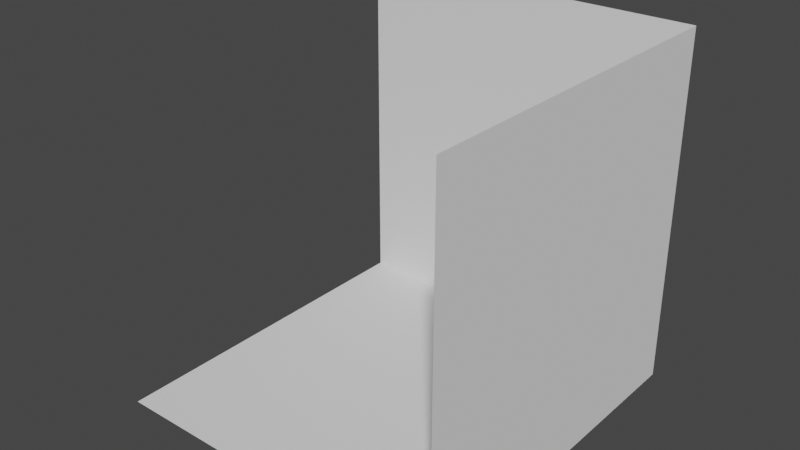 # Source: empty_room.blend  (saved by Blender 2.93.21; exported with 4.5.12 LTS)
import bpy
from mathutils import Matrix  # noqa: F401  (used for matrix-valued properties, if any)

bpy.ops.wm.read_factory_settings(use_empty=True)
scene = bpy.context.scene
scene.name = 'Scene'

# ---- collections
col_collection = bpy.data.collections.new('Collection'); scene.collection.children.link(col_collection)

# ---- world
world_world = bpy.data.worlds.new('World'); scene.world = world_world
world_world.use_nodes = True; world_world.node_tree.nodes.clear()
_N = world_world.node_tree.nodes; _L = world_world.node_tree.links
n0 = _N.new('ShaderNodeOutputWorld'); n0.name = 'World Output'; n0.location = (300, 300)
n1 = _N.new('ShaderNodeBackground'); n1.name = 'Background'; n1.location = (10, 300)
n1.inputs[0].default_value = (0.05088, 0.05088, 0.05088, 1.0)
_L.new(n1.outputs[0], n0.inputs[0])
n0.is_active_output = True
world_world.color = (0.05088, 0.05088, 0.05088)
world_world.use_sun_shadow = False
world_world.sun_shadow_jitter_overblur = 0.0

# ---- meshes
me_plane = bpy.data.meshes.new('Plane')
me_plane.from_pydata([(-0.5, -0.5, 0.0), (0.5, -0.5, 0.0), (-0.5, 0.5, 0.0), (0.5, 0.5, 0.0)], [], [(0, 1, 3, 2)])
_uv = me_plane.uv_layers.new(name='UVMap')
_uv.uv.foreach_set('vector', [0.0, 0.0, 1.0, 0.0, 1.0, 1.0, 0.0, 1.0])
me_plane.use_remesh_fix_poles = True
me_plane.use_remesh_preserve_attributes = False
me_plane.update()
me_plane_001 = bpy.data.meshes.new('Plane.001')
me_plane_001.from_pydata([(-0.5, -0.5, 0.0), (0.5, -0.5, 0.0), (-0.5, 0.5, 0.0), (0.5, 0.5, 0.0)], [], [(0, 1, 3, 2)])
_uv = me_plane_001.uv_layers.new(name='UVMap')
_uv.uv.foreach_set('vector', [0.0, 0.0, 1.0, 0.0, 1.0, 1.0, 0.0, 1.0])
me_plane_001.use_remesh_fix_poles = True
me_plane_001.use_remesh_preserve_attributes = False
me_plane_001.update()
me_plane_002 = bpy.data.meshes.new('Plane.002')
me_plane_002.from_pydata([(-0.5, -0.5, 0.0), (0.5, -0.5, 0.0), (-0.5, 0.5, 0.0), (0.5, 0.5, 0.0)], [], [(0, 1, 3, 2)])
_uv = me_plane_002.uv_layers.new(name='UVMap')
_uv.uv.foreach_set('vector', [0.0, 0.0, 1.0, 0.0, 1.0, 1.0, 0.0, 1.0])
me_plane_002.use_remesh_fix_poles = True
me_plane_002.use_remesh_preserve_attributes = False
me_plane_002.update()

# ---- objects
ob_plane = bpy.data.objects.new('Plane', me_plane)
ob_plane_001 = bpy.data.objects.new('Plane.001', me_plane_001)
ob_plane_002 = bpy.data.objects.new('Plane.002', me_plane_002)

# ---- transforms, parenting, visibility, modifiers, constraints
ob_plane.location = (0.0, 0.0, 0.0)
ob_plane_001.location = (0.0, 0.5, 0.5)
ob_plane_001.rotation_euler = (1.571, 0.0, 0.0)
ob_plane_002.location = (0.5, 0.0, 0.5)
ob_plane_002.rotation_euler = (0.0, 1.571, 0.0)

# ---- collection membership
col_collection.objects.link(ob_plane)
col_collection.objects.link(ob_plane_001)
col_collection.objects.link(ob_plane_002)

# ---- scene / render settings (as saved in the file)
scene.frame_start = 1; scene.frame_end = 250; scene.frame_set(1)
scene.render.engine = 'BLENDER_EEVEE_NEXT'
scene.cycles.use_denoising = False
scene.cycles.samples = 128
scene.cycles.sampling_pattern = 'TABULATED_SOBOL'
scene.cycles.use_adaptive_sampling = False
scene.cycles.use_light_tree = False
scene.view_settings.view_transform = 'Filmic'
bpy.context.view_layer.update()

# ---- added for rendering (the .blend has no active camera and no usable light): camera, sun
cam_auto = bpy.data.cameras.new('AutoCamera')
cam_auto.lens = 50.0
cam_auto.sensor_width = 36.0
cam_auto.clip_end = 1000.0
ob_auto_camera = bpy.data.objects.new('AutoCamera', cam_auto)
scene.collection.objects.link(ob_auto_camera)
ob_auto_camera.location = (1.60254, -1.92304, 1.78203)
ob_auto_camera.rotation_euler = (1.09748, -7.21219e-08, 0.694738)
scene.camera = ob_auto_camera
light_auto_sun = bpy.data.lights.new('AutoSun', 'SUN')
light_auto_sun.energy = 3.0
light_auto_sun.angle = 0.0523599
ob_auto_sun = bpy.data.objects.new('AutoSun', light_auto_sun)
scene.collection.objects.link(ob_auto_sun)
ob_auto_sun.rotation_euler = (0.872665, 0.174533, 0.523599)
bpy.context.view_layer.update()
